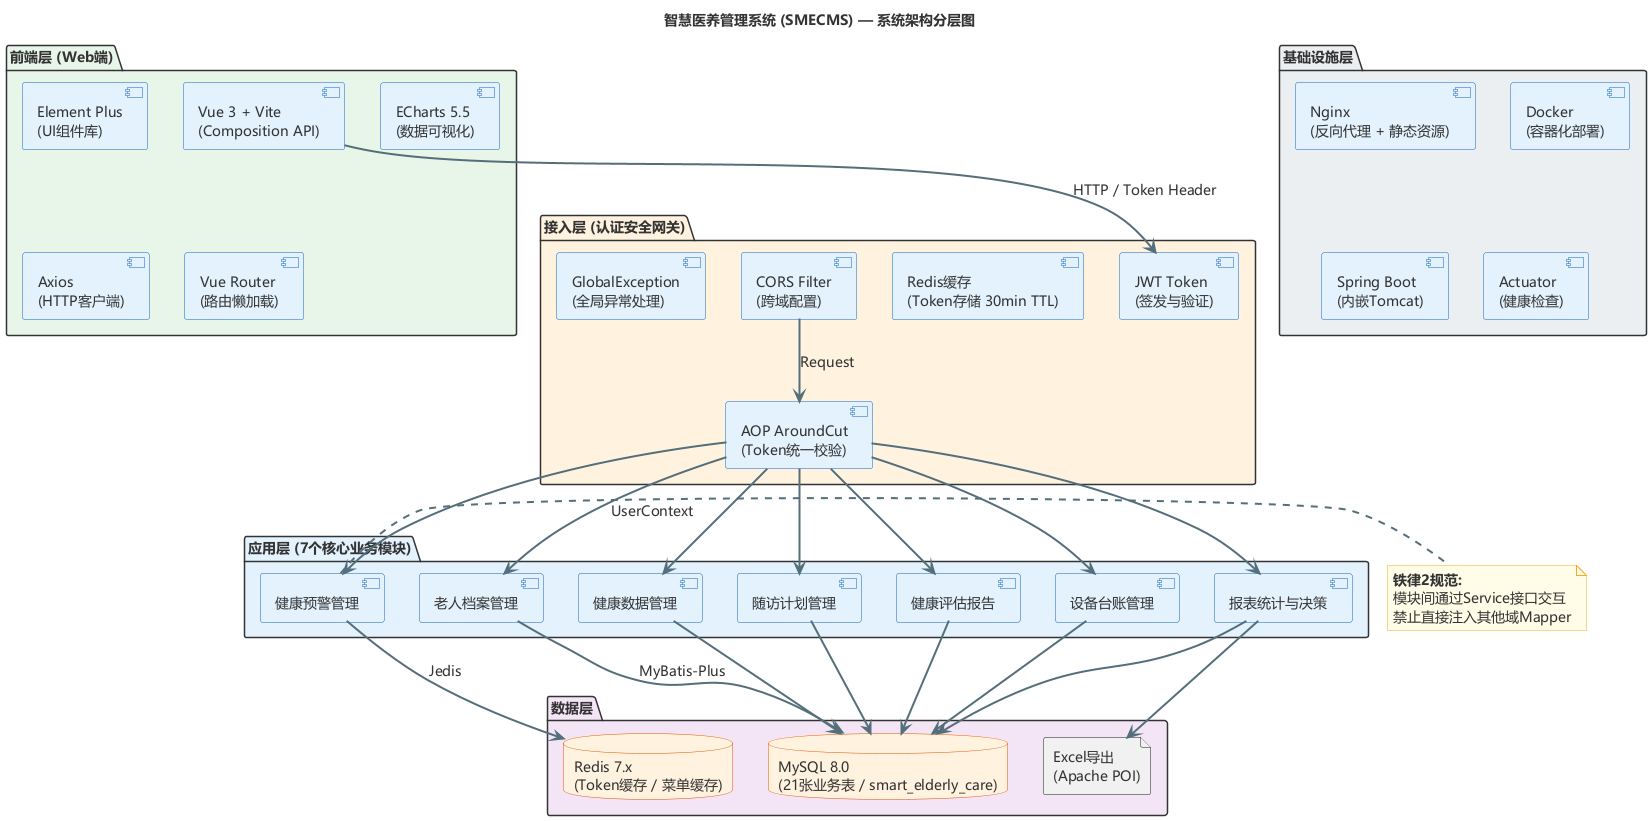

The diagram above was rendered by PlantUML. Its source (embedded in the PNG):
@startuml
skinparam backgroundColor #FFFFFF
skinparam defaultFontName Microsoft YaHei
skinparam defaultFontSize 14
skinparam defaultFontColor #333333
skinparam packageBackgroundColor #F5F5F5
skinparam packageBorderColor #333333
skinparam componentBackgroundColor #E3F2FD
skinparam componentBorderColor #1565C0
skinparam databaseBackgroundColor #FFF3E0
skinparam databaseBorderColor #E65100
skinparam noteBackgroundColor #FFFDE7
skinparam noteBorderColor #F9A825
skinparam arrowColor #546E7A
skinparam ArrowThickness 2

title 智慧医养管理系统 (SMECMS) — 系统架构分层图

package "前端层 (Web端)" #E8F5E9 {
  component [Vue 3 + Vite\n(Composition API)] as vue
  component [Element Plus\n(UI组件库)] as el
  component [ECharts 5.5\n(数据可视化)] as echarts
  component [Axios\n(HTTP客户端)] as axios
  component [Vue Router\n(路由懒加载)] as router
}

package "接入层 (认证安全网关)" #FFF3E0 {
  component [JWT Token\n(签发与验证)] as jwt
  component [Redis缓存\n(Token存储 30min TTL)] as redis_auth
  component [AOP AroundCut\n(Token统一校验)] as aop
  component [CORS Filter\n(跨域配置)] as cors
  component [GlobalException\n(全局异常处理)] as ex
}

package "应用层 (7个核心业务模块)" #E3F2FD {
  component [老人档案管理] as m1
  component [健康数据管理] as m2
  component [健康预警管理] as m3
  component [随访计划管理] as m4
  component [健康评估报告] as m5
  component [设备台账管理] as m6
  component [报表统计与决策] as m7
}

package "数据层" #F3E5F5 {
  database "MySQL 8.0\n(21张业务表 / smart_elderly_care)" as mysql
  database "Redis 7.x\n(Token缓存 / 菜单缓存)" as redis_data
  file "Excel导出\n(Apache POI)" as excel
}

package "基础设施层" #ECEFF1 {
  component [Nginx\n(反向代理 + 静态资源)] as nginx
  component [Docker\n(容器化部署)] as docker
  component [Spring Boot\n(内嵌Tomcat)] as tomcat
  component [Actuator\n(健康检查)] as actuator
}

vue -down-> jwt : HTTP / Token Header
cors -down-> aop : Request
aop -down-> m1 : UserContext
aop -down-> m2
aop -down-> m3
aop -down-> m4
aop -down-> m5
aop -down-> m6
aop -down-> m7
m1 -down-> mysql : MyBatis-Plus
m2 -down-> mysql
m3 -down-> redis_data : Jedis
m4 -down-> mysql
m5 -down-> mysql
m6 -down-> mysql
m7 -down-> mysql
m7 -down-> excel

note right of m3
  <b>铁律2规范:</b>
  模块间通过Service接口交互
  禁止直接注入其他域Mapper
end note

@enduml